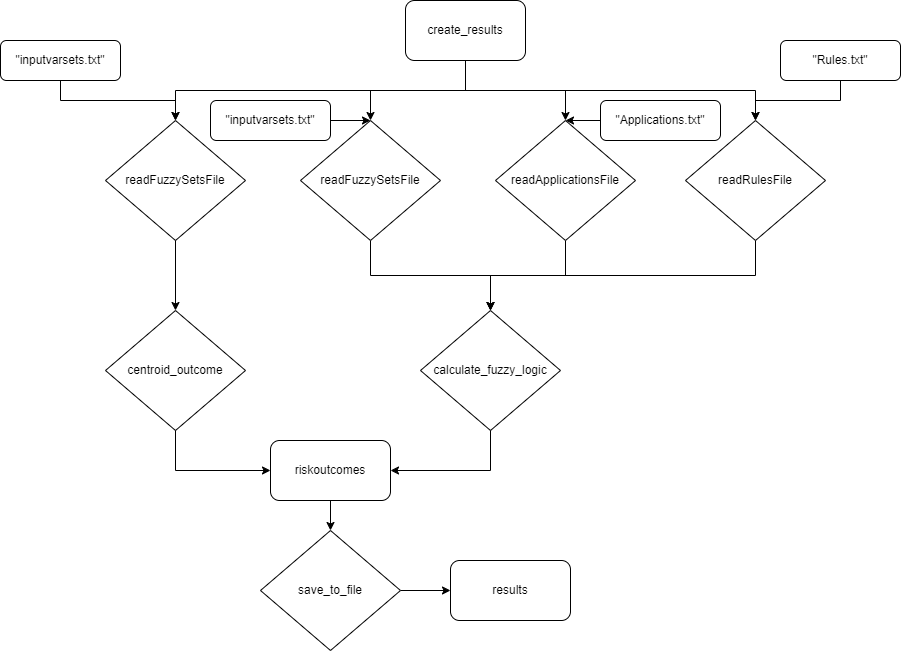

The diagram above was exported from draw.io. Its source (the exported page's mxGraphModel, read from the mxfile embedded in the PNG):
<mxGraphModel dx="1246" dy="468" grid="1" gridSize="10" guides="1" tooltips="1" connect="1" arrows="1" fold="1" page="1" pageScale="1" pageWidth="1169" pageHeight="827" math="0" shadow="0">
  <root>
    <mxCell id="WIyWlLk6GJQsqaUBKTNV-0" />
    <mxCell id="WIyWlLk6GJQsqaUBKTNV-1" parent="WIyWlLk6GJQsqaUBKTNV-0" />
    <mxCell id="KMEdL14Wm3CA3LTkJArq-20" value="" style="edgeStyle=orthogonalEdgeStyle;rounded=0;orthogonalLoop=1;jettySize=auto;html=1;" parent="WIyWlLk6GJQsqaUBKTNV-1" source="KMEdL14Wm3CA3LTkJArq-0" target="KMEdL14Wm3CA3LTkJArq-8" edge="1">
      <mxGeometry relative="1" as="geometry" />
    </mxCell>
    <mxCell id="KMEdL14Wm3CA3LTkJArq-0" value="create_results" style="rounded=1;whiteSpace=wrap;html=1;" parent="WIyWlLk6GJQsqaUBKTNV-1" vertex="1">
      <mxGeometry x="535" y="80" width="120" height="60" as="geometry" />
    </mxCell>
    <mxCell id="KMEdL14Wm3CA3LTkJArq-34" value="" style="edgeStyle=orthogonalEdgeStyle;rounded=0;orthogonalLoop=1;jettySize=auto;html=1;" parent="WIyWlLk6GJQsqaUBKTNV-1" source="KMEdL14Wm3CA3LTkJArq-7" target="KMEdL14Wm3CA3LTkJArq-27" edge="1">
      <mxGeometry relative="1" as="geometry" />
    </mxCell>
    <mxCell id="KMEdL14Wm3CA3LTkJArq-7" value="readFuzzySetsFile" style="rhombus;whiteSpace=wrap;html=1;" parent="WIyWlLk6GJQsqaUBKTNV-1" vertex="1">
      <mxGeometry x="430" y="200" width="140" height="120" as="geometry" />
    </mxCell>
    <mxCell id="KMEdL14Wm3CA3LTkJArq-28" value="" style="edgeStyle=orthogonalEdgeStyle;rounded=0;orthogonalLoop=1;jettySize=auto;html=1;" parent="WIyWlLk6GJQsqaUBKTNV-1" source="KMEdL14Wm3CA3LTkJArq-8" target="KMEdL14Wm3CA3LTkJArq-27" edge="1">
      <mxGeometry relative="1" as="geometry" />
    </mxCell>
    <mxCell id="KMEdL14Wm3CA3LTkJArq-8" value="readApplicationsFile" style="rhombus;whiteSpace=wrap;html=1;" parent="WIyWlLk6GJQsqaUBKTNV-1" vertex="1">
      <mxGeometry x="625" y="200" width="140" height="120" as="geometry" />
    </mxCell>
    <mxCell id="KMEdL14Wm3CA3LTkJArq-33" value="" style="edgeStyle=orthogonalEdgeStyle;rounded=0;orthogonalLoop=1;jettySize=auto;html=1;entryX=0.5;entryY=0;entryDx=0;entryDy=0;exitX=0.5;exitY=1;exitDx=0;exitDy=0;" parent="WIyWlLk6GJQsqaUBKTNV-1" source="KMEdL14Wm3CA3LTkJArq-9" target="KMEdL14Wm3CA3LTkJArq-27" edge="1">
      <mxGeometry relative="1" as="geometry" />
    </mxCell>
    <mxCell id="KMEdL14Wm3CA3LTkJArq-9" value="readRulesFile" style="rhombus;whiteSpace=wrap;html=1;" parent="WIyWlLk6GJQsqaUBKTNV-1" vertex="1">
      <mxGeometry x="815" y="200" width="140" height="120" as="geometry" />
    </mxCell>
    <mxCell id="KMEdL14Wm3CA3LTkJArq-42" value="" style="edgeStyle=orthogonalEdgeStyle;rounded=0;orthogonalLoop=1;jettySize=auto;html=1;" parent="WIyWlLk6GJQsqaUBKTNV-1" source="KMEdL14Wm3CA3LTkJArq-10" target="KMEdL14Wm3CA3LTkJArq-39" edge="1">
      <mxGeometry relative="1" as="geometry" />
    </mxCell>
    <mxCell id="KMEdL14Wm3CA3LTkJArq-10" value="readFuzzySetsFile" style="rhombus;whiteSpace=wrap;html=1;" parent="WIyWlLk6GJQsqaUBKTNV-1" vertex="1">
      <mxGeometry x="235" y="200" width="140" height="120" as="geometry" />
    </mxCell>
    <mxCell id="KMEdL14Wm3CA3LTkJArq-11" value="&quot;inputvarsets.txt&lt;span style=&quot;background-color: initial;&quot;&gt;&quot;&lt;/span&gt;" style="rounded=1;whiteSpace=wrap;html=1;fontSize=12;glass=0;strokeWidth=1;shadow=0;" parent="WIyWlLk6GJQsqaUBKTNV-1" vertex="1">
      <mxGeometry x="340" y="180" width="120" height="40" as="geometry" />
    </mxCell>
    <mxCell id="KMEdL14Wm3CA3LTkJArq-12" value="&quot;Applications.txt&lt;span style=&quot;background-color: initial;&quot;&gt;&quot;&lt;/span&gt;" style="rounded=1;whiteSpace=wrap;html=1;fontSize=12;glass=0;strokeWidth=1;shadow=0;" parent="WIyWlLk6GJQsqaUBKTNV-1" vertex="1">
      <mxGeometry x="730" y="180" width="120" height="40" as="geometry" />
    </mxCell>
    <mxCell id="KMEdL14Wm3CA3LTkJArq-17" value="" style="edgeStyle=orthogonalEdgeStyle;rounded=0;orthogonalLoop=1;jettySize=auto;html=1;" parent="WIyWlLk6GJQsqaUBKTNV-1" source="KMEdL14Wm3CA3LTkJArq-13" target="KMEdL14Wm3CA3LTkJArq-9" edge="1">
      <mxGeometry relative="1" as="geometry" />
    </mxCell>
    <mxCell id="KMEdL14Wm3CA3LTkJArq-13" value="&quot;Rules.txt&lt;span style=&quot;background-color: initial;&quot;&gt;&quot;&lt;/span&gt;" style="rounded=1;whiteSpace=wrap;html=1;fontSize=12;glass=0;strokeWidth=1;shadow=0;" parent="WIyWlLk6GJQsqaUBKTNV-1" vertex="1">
      <mxGeometry x="910" y="120" width="120" height="40" as="geometry" />
    </mxCell>
    <mxCell id="KMEdL14Wm3CA3LTkJArq-18" value="" style="edgeStyle=orthogonalEdgeStyle;rounded=0;orthogonalLoop=1;jettySize=auto;html=1;" parent="WIyWlLk6GJQsqaUBKTNV-1" source="KMEdL14Wm3CA3LTkJArq-15" target="KMEdL14Wm3CA3LTkJArq-10" edge="1">
      <mxGeometry relative="1" as="geometry" />
    </mxCell>
    <mxCell id="KMEdL14Wm3CA3LTkJArq-15" value="&quot;inputvarsets.txt&lt;span style=&quot;background-color: initial;&quot;&gt;&quot;&lt;/span&gt;" style="rounded=1;whiteSpace=wrap;html=1;fontSize=12;glass=0;strokeWidth=1;shadow=0;" parent="WIyWlLk6GJQsqaUBKTNV-1" vertex="1">
      <mxGeometry x="130" y="120" width="120" height="40" as="geometry" />
    </mxCell>
    <mxCell id="KMEdL14Wm3CA3LTkJArq-21" value="" style="endArrow=classic;html=1;rounded=0;exitX=0.5;exitY=1;exitDx=0;exitDy=0;entryX=0.5;entryY=0;entryDx=0;entryDy=0;" parent="WIyWlLk6GJQsqaUBKTNV-1" source="KMEdL14Wm3CA3LTkJArq-0" target="KMEdL14Wm3CA3LTkJArq-7" edge="1">
      <mxGeometry width="50" height="50" relative="1" as="geometry">
        <mxPoint x="620" y="520" as="sourcePoint" />
        <mxPoint x="670" y="470" as="targetPoint" />
        <Array as="points">
          <mxPoint x="595" y="170" />
          <mxPoint x="500" y="170" />
        </Array>
      </mxGeometry>
    </mxCell>
    <mxCell id="KMEdL14Wm3CA3LTkJArq-22" value="" style="endArrow=classic;html=1;rounded=0;exitX=0.5;exitY=1;exitDx=0;exitDy=0;entryX=0.5;entryY=0;entryDx=0;entryDy=0;" parent="WIyWlLk6GJQsqaUBKTNV-1" source="KMEdL14Wm3CA3LTkJArq-0" target="KMEdL14Wm3CA3LTkJArq-10" edge="1">
      <mxGeometry width="50" height="50" relative="1" as="geometry">
        <mxPoint x="620" y="520" as="sourcePoint" />
        <mxPoint x="670" y="470" as="targetPoint" />
        <Array as="points">
          <mxPoint x="595" y="170" />
          <mxPoint x="305" y="170" />
        </Array>
      </mxGeometry>
    </mxCell>
    <mxCell id="KMEdL14Wm3CA3LTkJArq-23" value="" style="endArrow=classic;html=1;rounded=0;exitX=0.5;exitY=1;exitDx=0;exitDy=0;entryX=0.5;entryY=0;entryDx=0;entryDy=0;" parent="WIyWlLk6GJQsqaUBKTNV-1" source="KMEdL14Wm3CA3LTkJArq-0" target="KMEdL14Wm3CA3LTkJArq-9" edge="1">
      <mxGeometry width="50" height="50" relative="1" as="geometry">
        <mxPoint x="620" y="520" as="sourcePoint" />
        <mxPoint x="670" y="470" as="targetPoint" />
        <Array as="points">
          <mxPoint x="595" y="170" />
          <mxPoint x="885" y="170" />
        </Array>
      </mxGeometry>
    </mxCell>
    <mxCell id="KMEdL14Wm3CA3LTkJArq-24" value="" style="endArrow=classic;html=1;rounded=0;exitX=1;exitY=0.5;exitDx=0;exitDy=0;entryX=0.5;entryY=0;entryDx=0;entryDy=0;" parent="WIyWlLk6GJQsqaUBKTNV-1" source="KMEdL14Wm3CA3LTkJArq-11" target="KMEdL14Wm3CA3LTkJArq-7" edge="1">
      <mxGeometry width="50" height="50" relative="1" as="geometry">
        <mxPoint x="620" y="520" as="sourcePoint" />
        <mxPoint x="670" y="470" as="targetPoint" />
      </mxGeometry>
    </mxCell>
    <mxCell id="KMEdL14Wm3CA3LTkJArq-25" value="" style="endArrow=classic;html=1;rounded=0;exitX=0;exitY=0.5;exitDx=0;exitDy=0;entryX=0.5;entryY=0;entryDx=0;entryDy=0;" parent="WIyWlLk6GJQsqaUBKTNV-1" source="KMEdL14Wm3CA3LTkJArq-12" target="KMEdL14Wm3CA3LTkJArq-8" edge="1">
      <mxGeometry width="50" height="50" relative="1" as="geometry">
        <mxPoint x="620" y="520" as="sourcePoint" />
        <mxPoint x="670" y="470" as="targetPoint" />
      </mxGeometry>
    </mxCell>
    <mxCell id="KMEdL14Wm3CA3LTkJArq-27" value="calculate_fuzzy_&lt;span style=&quot;background-color: initial;&quot;&gt;logic&lt;/span&gt;" style="rhombus;whiteSpace=wrap;html=1;" parent="WIyWlLk6GJQsqaUBKTNV-1" vertex="1">
      <mxGeometry x="550" y="390" width="140" height="120" as="geometry" />
    </mxCell>
    <mxCell id="KMEdL14Wm3CA3LTkJArq-39" value="centroid_outcome" style="rhombus;whiteSpace=wrap;html=1;" parent="WIyWlLk6GJQsqaUBKTNV-1" vertex="1">
      <mxGeometry x="235" y="390" width="140" height="120" as="geometry" />
    </mxCell>
    <mxCell id="KMEdL14Wm3CA3LTkJArq-43" value="riskoutcomes" style="rounded=1;whiteSpace=wrap;html=1;" parent="WIyWlLk6GJQsqaUBKTNV-1" vertex="1">
      <mxGeometry x="400" y="520" width="120" height="60" as="geometry" />
    </mxCell>
    <mxCell id="KMEdL14Wm3CA3LTkJArq-45" value="" style="endArrow=classic;html=1;rounded=0;exitX=0.5;exitY=1;exitDx=0;exitDy=0;entryX=0;entryY=0.5;entryDx=0;entryDy=0;" parent="WIyWlLk6GJQsqaUBKTNV-1" source="KMEdL14Wm3CA3LTkJArq-39" target="KMEdL14Wm3CA3LTkJArq-43" edge="1">
      <mxGeometry width="50" height="50" relative="1" as="geometry">
        <mxPoint x="620" y="520" as="sourcePoint" />
        <mxPoint x="670" y="470" as="targetPoint" />
        <Array as="points">
          <mxPoint x="305" y="550" />
        </Array>
      </mxGeometry>
    </mxCell>
    <mxCell id="KMEdL14Wm3CA3LTkJArq-47" value="" style="endArrow=classic;html=1;rounded=0;exitX=0.5;exitY=1;exitDx=0;exitDy=0;entryX=0.5;entryY=0;entryDx=0;entryDy=0;" parent="WIyWlLk6GJQsqaUBKTNV-1" source="KMEdL14Wm3CA3LTkJArq-43" target="KMEdL14Wm3CA3LTkJArq-49" edge="1">
      <mxGeometry width="50" height="50" relative="1" as="geometry">
        <mxPoint x="620" y="420" as="sourcePoint" />
        <mxPoint x="462.97256097560967" y="613.689024390244" as="targetPoint" />
      </mxGeometry>
    </mxCell>
    <mxCell id="KMEdL14Wm3CA3LTkJArq-51" value="" style="edgeStyle=orthogonalEdgeStyle;rounded=0;orthogonalLoop=1;jettySize=auto;html=1;" parent="WIyWlLk6GJQsqaUBKTNV-1" source="KMEdL14Wm3CA3LTkJArq-49" target="KMEdL14Wm3CA3LTkJArq-50" edge="1">
      <mxGeometry relative="1" as="geometry" />
    </mxCell>
    <mxCell id="KMEdL14Wm3CA3LTkJArq-49" value="save_to_file" style="rhombus;whiteSpace=wrap;html=1;" parent="WIyWlLk6GJQsqaUBKTNV-1" vertex="1">
      <mxGeometry x="390" y="610" width="140" height="120" as="geometry" />
    </mxCell>
    <mxCell id="KMEdL14Wm3CA3LTkJArq-50" value="results" style="rounded=1;whiteSpace=wrap;html=1;" parent="WIyWlLk6GJQsqaUBKTNV-1" vertex="1">
      <mxGeometry x="580" y="640" width="120" height="60" as="geometry" />
    </mxCell>
    <mxCell id="6Q6UcPjPP2VxgSZykzUy-0" value="" style="endArrow=classic;html=1;rounded=0;exitX=0.5;exitY=1;exitDx=0;exitDy=0;entryX=1;entryY=0.5;entryDx=0;entryDy=0;" edge="1" parent="WIyWlLk6GJQsqaUBKTNV-1" source="KMEdL14Wm3CA3LTkJArq-27" target="KMEdL14Wm3CA3LTkJArq-43">
      <mxGeometry width="50" height="50" relative="1" as="geometry">
        <mxPoint x="560" y="570" as="sourcePoint" />
        <mxPoint x="610" y="520" as="targetPoint" />
        <Array as="points">
          <mxPoint x="620" y="550" />
        </Array>
      </mxGeometry>
    </mxCell>
  </root>
</mxGraphModel>